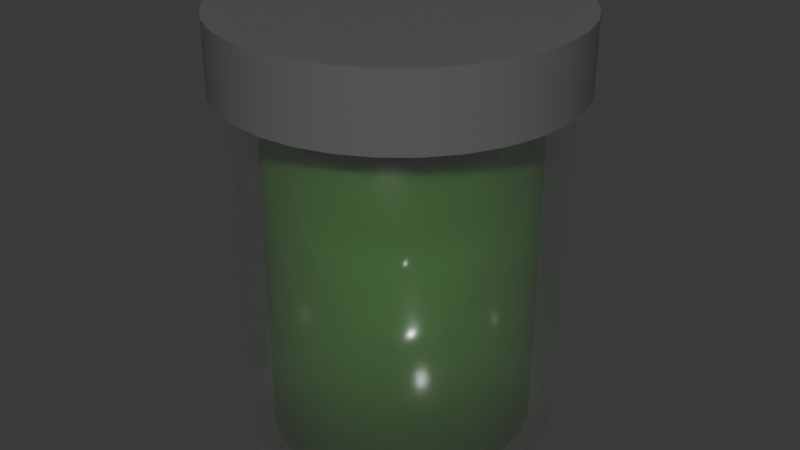 # Source: Jar.blend  (saved by Blender 4.3.32; exported with 4.5.12 LTS)
import bpy
from mathutils import Matrix  # noqa: F401  (used for matrix-valued properties, if any)

bpy.ops.wm.read_factory_settings(use_empty=True)
scene = bpy.context.scene
scene.name = 'Scene'

# ---- collections
col_collection = bpy.data.collections.new('Collection'); scene.collection.children.link(col_collection)

# ---- materials (node trees are filled in below, after node groups)
mat_glass = bpy.data.materials.new('Glass')
mat_material_004 = bpy.data.materials.new('Material.004')
mat_goo = bpy.data.materials.new('Goo')

# ---- node groups
ng_smooth_by_angle = bpy.data.node_groups.new('Smooth by Angle', 'GeometryNodeTree')
_s = ng_smooth_by_angle.interface.new_socket(name='Mesh', in_out='OUTPUT', socket_type='NodeSocketGeometry')
_s = ng_smooth_by_angle.interface.new_socket(name='Mesh', in_out='INPUT', socket_type='NodeSocketGeometry')
_s = ng_smooth_by_angle.interface.new_socket(name='Angle', in_out='INPUT', socket_type='NodeSocketFloat')
_s.subtype = 'ANGLE'
_s.default_value = 0.5236
_s.min_value = 0.0
_s.max_value = 3.142
_s.description = 'Maximum face angle for smooth edges'
_s = ng_smooth_by_angle.interface.new_socket(name='Ignore Sharpness', in_out='INPUT', socket_type='NodeSocketBool')
_s.force_non_field = True
ng_smooth_by_angle.description = 'Set the sharpness of mesh edges based on the angle between the neighboring faces'
ng_smooth_by_angle.is_modifier = True
_N = ng_smooth_by_angle.nodes; _L = ng_smooth_by_angle.links
n0 = _N.new('GeometryNodeSetShadeSmooth'); n0.name = 'Set Shade Smooth'; n0.location = (120, -80)
n0.domain = 'EDGE'
n1 = _N.new('GeometryNodeSetShadeSmooth'); n1.name = 'Set Shade Smooth.001'; n1.location = (300, -80)
n2 = _N.new('NodeGroupOutput'); n2.name = 'Group Output'; n2.location = (480, -80)
n3 = _N.new('GeometryNodeInputMeshEdgeAngle'); n3.name = 'Edge Angle'; n3.location = (-440, -240)
n4 = _N.new('NodeGroupInput'); n4.name = 'Group Input'; n4.location = (-80, -80)
n5 = _N.new('GeometryNodeInputEdgeSmooth'); n5.name = 'Is Edge Smooth'; n5.location = (-260, -120)
n6 = _N.new('GeometryNodeInputShadeSmooth'); n6.name = 'Is Shade Smooth'; n6.location = (-440, -397)
n7 = _N.new('FunctionNodeCompare'); n7.name = 'Compare'; n7.location = (-260, -260)
n7.operation = 'LESS_EQUAL'
n7.inputs[6].default_value = (0.0, 0.0, 0.0, 0.0)
n7.inputs[7].default_value = (0.0, 0.0, 0.0, 0.0)
n8 = _N.new('FunctionNodeBooleanMath'); n8.name = 'Boolean Math.001'; n8.location = (-80, -260)
n9 = _N.new('NodeGroupInput'); n9.name = 'Group Input.001'; n9.location = (-440, -329)
n10 = _N.new('NodeGroupInput'); n10.name = 'Group Input.002'; n10.location = (-259, -189)
n11 = _N.new('FunctionNodeBooleanMath'); n11.name = 'Boolean Math'; n11.location = (-80, -149)
n11.operation = 'OR'
n12 = _N.new('FunctionNodeBooleanMath'); n12.name = 'Boolean Math.002'; n12.location = (-260, -380)
n12.operation = 'OR'
n13 = _N.new('NodeGroupInput'); n13.name = 'Group Input.003'; n13.location = (-440, -460)
_L.new(n3.outputs[0], n7.inputs[0])
_L.new(n1.outputs[0], n2.inputs[0])
_L.new(n9.outputs[1], n7.inputs[1])
_L.new(n7.outputs[0], n8.inputs[0])
_L.new(n4.outputs[0], n0.inputs[0])
_L.new(n0.outputs[0], n1.inputs[0])
_L.new(n8.outputs[0], n0.inputs[2])
_L.new(n10.outputs[2], n11.inputs[1])
_L.new(n5.outputs[0], n11.inputs[0])
_L.new(n11.outputs[0], n0.inputs[1])
_L.new(n13.outputs[2], n12.inputs[1])
_L.new(n6.outputs[0], n12.inputs[0])
_L.new(n12.outputs[0], n8.inputs[1])
n2.is_active_output = True

# ---- material node trees
mat_glass.use_nodes = True; mat_glass.node_tree.nodes.clear()
_N = mat_glass.node_tree.nodes; _L = mat_glass.node_tree.links
n0 = _N.new('ShaderNodeOutputMaterial'); n0.name = 'Material Output'; n0.location = (300, 300)
n1 = _N.new('ShaderNodeBsdfTransparent'); n1.name = 'Transparent BSDF'; n1.location = (-440, 182)
n2 = _N.new('ShaderNodeMixShader'); n2.name = 'Mix Shader'; n2.location = (-112, 240)
n2.inputs[0].default_value = 0.2
n3 = _N.new('ShaderNodeBsdfGlass'); n3.name = 'Glass BSDF'; n3.location = (-432, 95)
n3.inputs[2].default_value = 1.3
_L.new(n2.outputs[0], n0.inputs[0])
_L.new(n1.outputs[0], n2.inputs[1])
_L.new(n3.outputs[0], n2.inputs[2])
n0.is_active_output = True
mat_material_004.use_nodes = True; mat_material_004.node_tree.nodes.clear()
_N = mat_material_004.node_tree.nodes; _L = mat_material_004.node_tree.links
n0 = _N.new('ShaderNodeBsdfPrincipled'); n0.name = 'Principled BSDF'; n0.location = (10, 300)
n0.inputs[0].default_value = (0.1172, 0.1172, 0.1172, 1.0)
n0.inputs[2].default_value = 0.3
n1 = _N.new('ShaderNodeOutputMaterial'); n1.name = 'Material Output'; n1.location = (300, 300)
_L.new(n0.outputs[0], n1.inputs[0])
n1.is_active_output = True
mat_goo.use_nodes = True; mat_goo.node_tree.nodes.clear()
_N = mat_goo.node_tree.nodes; _L = mat_goo.node_tree.links
n0 = _N.new('ShaderNodeBsdfPrincipled'); n0.name = 'Principled BSDF'; n0.location = (-476, 290)
n0.inputs[0].default_value = (0.09473, 0.334, 0.05171, 1.0)
n0.inputs[2].default_value = 0.15
n0.inputs[3].default_value = 2.0
n1 = _N.new('ShaderNodeOutputMaterial'); n1.name = 'Material Output'; n1.location = (300, 300)
n2 = _N.new('ShaderNodeMixShader'); n2.name = 'Mix Shader'; n2.location = (52, 301)
n2.inputs[0].default_value = 0.7
n3 = _N.new('ShaderNodeBsdfTransparent'); n3.name = 'Transparent BSDF'; n3.location = (-177, 184)
_L.new(n2.outputs[0], n1.inputs[0])
_L.new(n0.outputs[0], n2.inputs[1])
_L.new(n3.outputs[0], n2.inputs[2])
n1.is_active_output = True

# ---- world
world_world = bpy.data.worlds.new('World'); scene.world = world_world
world_world.use_nodes = True; world_world.node_tree.nodes.clear()
_N = world_world.node_tree.nodes; _L = world_world.node_tree.links
n0 = _N.new('ShaderNodeOutputWorld'); n0.name = 'World Output'; n0.location = (200, 100)
n1 = _N.new('ShaderNodeBackground'); n1.name = 'Background'; n1.location = (-200, 100)
n1.inputs[0].default_value = (0.05088, 0.05088, 0.05088, 1.0)
_L.new(n1.outputs[0], n0.inputs[0])
n0.is_active_output = True
world_world.color = (0.05088, 0.05088, 0.05088)
world_world.sun_shadow_jitter_overblur = 0.0

# ---- meshes
me_cylinder = bpy.data.meshes.new('Cylinder')
me_cylinder.from_pydata([(0.0, 0.9054, -1.048), (0.0, 0.9414, 1.0), (0.1766, 0.888, -1.048), (0.1837, 0.9233, 1.0), (0.3465, 0.8365, -1.048), (0.3603, 0.8698, 1.0), (0.503, 0.7528, -1.048), (0.523, 0.7828, 1.0), (0.6402, 0.6402, -1.048), (0.6657, 0.6657, 1.0), (0.7528, 0.503, -1.048), (0.7828, 0.523, 1.0), (0.8365, 0.3465, -1.048), (0.8698, 0.3603, 1.0), (0.888, 0.1766, -1.048), (0.9233, 0.1837, 1.0), (0.9054, 0.0, -1.048), (0.9414, 0.0, 1.0), (0.888, -0.1766, -1.048), (0.9233, -0.1837, 1.0), (0.8365, -0.3465, -1.048), (0.8698, -0.3603, 1.0), (0.7528, -0.503, -1.048), (0.7828, -0.523, 1.0), (0.6402, -0.6402, -1.048), (0.6657, -0.6657, 1.0), (0.503, -0.7528, -1.048), (0.523, -0.7828, 1.0), (0.3465, -0.8365, -1.048), (0.3603, -0.8698, 1.0), (0.1766, -0.888, -1.048), (0.1837, -0.9233, 1.0), (0.0, -0.9054, -1.048), (0.0, -0.9414, 1.0), (-0.1766, -0.888, -1.048), (-0.1837, -0.9233, 1.0), (-0.3465, -0.8365, -1.048), (-0.3603, -0.8698, 1.0), (-0.503, -0.7528, -1.048), (-0.523, -0.7828, 1.0), (-0.6402, -0.6402, -1.048), (-0.6657, -0.6657, 1.0), (-0.7528, -0.503, -1.048), (-0.7828, -0.523, 1.0), (-0.8365, -0.3465, -1.048), (-0.8698, -0.3603, 1.0), (-0.888, -0.1766, -1.048), (-0.9233, -0.1837, 1.0), (-0.9054, 0.0, -1.048), (-0.9414, 0.0, 1.0), (-0.888, 0.1766, -1.048), (-0.9233, 0.1837, 1.0), (-0.8365, 0.3465, -1.048), (-0.8698, 0.3603, 1.0), (-0.7528, 0.503, -1.048), (-0.7828, 0.523, 1.0), (-0.6402, 0.6402, -1.048), (-0.6657, 0.6657, 1.0), (-0.503, 0.7528, -1.048), (-0.523, 0.7828, 1.0), (-0.3465, 0.8365, -1.048), (-0.3603, 0.8698, 1.0), (-0.1766, 0.888, -1.048), (-0.1837, 0.9233, 1.0), (0.0, 1.0, -1.0), (0.1951, 0.9808, -1.0), (0.3827, 0.9239, -1.0), (0.5556, 0.8315, -1.0), (0.7071, 0.7071, -1.0), (0.8315, 0.5556, -1.0), (0.9239, 0.3827, -1.0), (0.9808, 0.1951, -1.0), (1.0, 0.0, -1.0), (0.9808, -0.1951, -1.0), (0.9239, -0.3827, -1.0), (0.8315, -0.5556, -1.0), (0.7071, -0.7071, -1.0), (0.5556, -0.8315, -1.0), (0.3827, -0.9239, -1.0), (0.1951, -0.9808, -1.0), (0.0, -1.0, -1.0), (-0.1951, -0.9808, -1.0), (-0.3827, -0.9239, -1.0), (-0.5556, -0.8315, -1.0), (-0.7071, -0.7071, -1.0), (-0.8315, -0.5556, -1.0), (-0.9239, -0.3827, -1.0), (-0.9808, -0.1951, -1.0), (-1.0, 0.0, -1.0), (-0.9808, 0.1951, -1.0), (-0.9239, 0.3827, -1.0), (-0.8315, 0.5556, -1.0), (-0.7071, 0.7071, -1.0), (-0.5556, 0.8315, -1.0), (-0.3827, 0.9239, -1.0), (-0.1951, 0.9808, -1.0), (0.1951, 0.9808, 1.0), (0.0, 1.0, 1.0), (0.3827, 0.9239, 1.0), (0.5556, 0.8315, 1.0), (0.7071, 0.7071, 1.0), (0.8315, 0.5556, 1.0), (0.9239, 0.3827, 1.0), (0.9808, 0.1951, 1.0), (1.0, 0.0, 1.0), (0.9808, -0.1951, 1.0), (0.9239, -0.3827, 1.0), (0.8315, -0.5556, 1.0), (0.7071, -0.7071, 1.0), (0.5556, -0.8315, 1.0), (0.3827, -0.9239, 1.0), (0.1951, -0.9808, 1.0), (0.0, -1.0, 1.0), (-0.1951, -0.9808, 1.0), (-0.3827, -0.9239, 1.0), (-0.5556, -0.8315, 1.0), (-0.7071, -0.7071, 1.0), (-0.8315, -0.5556, 1.0), (-0.9239, -0.3827, 1.0), (-0.9808, -0.1951, 1.0), (-1.0, 0.0, 1.0), (-0.9808, 0.1951, 1.0), (-0.9239, 0.3827, 1.0), (-0.8315, 0.5556, 1.0), (-0.7071, 0.7071, 1.0), (-0.5556, 0.8315, 1.0), (-0.3827, 0.9239, 1.0), (-0.1951, 0.9808, 1.0), (0.1672, 0.8407, -0.9942), (4.901e-08, 0.8572, -0.9942), (0.328, 0.7919, -0.9942), (0.4762, 0.7127, -0.9942), (0.6061, 0.6061, -0.9942), (0.7127, 0.4762, -0.9942), (0.7919, 0.328, -0.9942), (0.8407, 0.1672, -0.9942), (0.8572, 0.0, -0.9942), (0.8407, -0.1672, -0.9942), (0.7919, -0.328, -0.9942), (0.7127, -0.4762, -0.9942), (0.6061, -0.6061, -0.9942), (0.4762, -0.7127, -0.9942), (0.328, -0.7919, -0.9942), (0.1672, -0.8407, -0.9942), (4.901e-08, -0.8572, -0.9942), (-0.1672, -0.8407, -0.9942), (-0.328, -0.7919, -0.9942), (-0.4762, -0.7127, -0.9942), (-0.6061, -0.6061, -0.9942), (-0.7127, -0.4762, -0.9942), (-0.7919, -0.328, -0.9942), (-0.8407, -0.1672, -0.9942), (-0.8572, 0.0, -0.9942), (-0.8407, 0.1672, -0.9942), (-0.7919, 0.328, -0.9942), (-0.7127, 0.4762, -0.9942), (-0.6061, 0.6061, -0.9942), (-0.4762, 0.7127, -0.9942), (-0.328, 0.7919, -0.9942), (-0.1672, 0.8407, -0.9942), (0.1837, 0.9233, -0.9625), (4.901e-08, 0.9414, -0.9625), (0.3603, 0.8698, -0.9625), (0.523, 0.7828, -0.9625), (0.6657, 0.6657, -0.9625), (0.7828, 0.523, -0.9625), (0.8698, 0.3603, -0.9625), (0.9233, 0.1837, -0.9625), (0.9414, 0.0, -0.9625), (0.9233, -0.1837, -0.9625), (0.8698, -0.3603, -0.9625), (0.7828, -0.523, -0.9625), (0.6657, -0.6657, -0.9625), (0.523, -0.7828, -0.9625), (0.3603, -0.8698, -0.9625), (0.1837, -0.9233, -0.9625), (4.901e-08, -0.9414, -0.9625), (-0.1837, -0.9233, -0.9625), (-0.3603, -0.8698, -0.9625), (-0.523, -0.7828, -0.9625), (-0.6657, -0.6657, -0.9625), (-0.7828, -0.523, -0.9625), (-0.8698, -0.3603, -0.9625), (-0.9233, -0.1837, -0.9625), (-0.9414, 0.0, -0.9625), (-0.9233, 0.1837, -0.9625), (-0.8698, 0.3603, -0.9625), (-0.7828, 0.523, -0.9625), (-0.6657, 0.6657, -0.9625), (-0.523, 0.7828, -0.9625), (-0.3603, 0.8698, -0.9625), (-0.1837, 0.9233, -0.9625)], [], [(64, 97, 96, 65), (65, 96, 98, 66), (66, 98, 99, 67), (67, 99, 100, 68), (68, 100, 101, 69), (69, 101, 102, 70), (70, 102, 103, 71), (71, 103, 104, 72), (72, 104, 105, 73), (73, 105, 106, 74), (74, 106, 107, 75), (75, 107, 108, 76), (76, 108, 109, 77), (77, 109, 110, 78), (78, 110, 111, 79), (79, 111, 112, 80), (80, 112, 113, 81), (81, 113, 114, 82), (82, 114, 115, 83), (83, 115, 116, 84), (84, 116, 117, 85), (85, 117, 118, 86), (86, 118, 119, 87), (87, 119, 120, 88), (88, 120, 121, 89), (89, 121, 122, 90), (90, 122, 123, 91), (91, 123, 124, 92), (92, 124, 125, 93), (93, 125, 126, 94), (35, 33, 176, 177), (94, 126, 127, 95), (95, 127, 97, 64), (0, 2, 4, 6, 8, 10, 12, 14, 16, 18, 20, 22, 24, 26, 28, 30, 32, 34, 36, 38, 40, 42, 44, 46, 48, 50, 52, 54, 56, 58, 60, 62), (2, 0, 64, 65), (4, 2, 65, 66), (6, 4, 66, 67), (8, 6, 67, 68), (10, 8, 68, 69), (12, 10, 69, 70), (14, 12, 70, 71), (16, 14, 71, 72), (18, 16, 72, 73), (20, 18, 73, 74), (22, 20, 74, 75), (24, 22, 75, 76), (26, 24, 76, 77), (28, 26, 77, 78), (30, 28, 78, 79), (32, 30, 79, 80), (34, 32, 80, 81), (36, 34, 81, 82), (38, 36, 82, 83), (40, 38, 83, 84), (42, 40, 84, 85), (44, 42, 85, 86), (46, 44, 86, 87), (48, 46, 87, 88), (50, 48, 88, 89), (52, 50, 89, 90), (54, 52, 90, 91), (56, 54, 91, 92), (58, 56, 92, 93), (60, 58, 93, 94), (62, 60, 94, 95), (0, 62, 95, 64), (128, 129, 159, 158, 157, 156, 155, 154, 153, 152, 151, 150, 149, 148, 147, 146, 145, 144, 143, 142, 141, 140, 139, 138, 137, 136, 135, 134, 133, 132, 131, 130), (9, 7, 163, 164), (63, 61, 190, 191), (37, 35, 177, 178), (11, 9, 164, 165), (1, 63, 191, 161), (39, 37, 178, 179), (13, 11, 165, 166), (41, 39, 179, 180), (15, 13, 166, 167), (43, 41, 180, 181), (17, 15, 167, 168), (45, 43, 181, 182), (19, 17, 168, 169), (47, 45, 182, 183), (21, 19, 169, 170), (49, 47, 183, 184), (23, 21, 170, 171), (51, 49, 184, 185), (25, 23, 171, 172), (53, 51, 185, 186), (27, 25, 172, 173), (55, 53, 186, 187), (29, 27, 173, 174), (3, 1, 161, 160), (57, 55, 187, 188), (31, 29, 174, 175), (5, 3, 160, 162), (59, 57, 188, 189), (33, 31, 175, 176), (7, 5, 162, 163), (61, 59, 189, 190), (129, 128, 160, 161), (128, 130, 162, 160), (130, 131, 163, 162), (131, 132, 164, 163), (132, 133, 165, 164), (133, 134, 166, 165), (134, 135, 167, 166), (135, 136, 168, 167), (136, 137, 169, 168), (137, 138, 170, 169), (138, 139, 171, 170), (139, 140, 172, 171), (140, 141, 173, 172), (141, 142, 174, 173), (142, 143, 175, 174), (143, 144, 176, 175), (144, 145, 177, 176), (145, 146, 178, 177), (146, 147, 179, 178), (147, 148, 180, 179), (148, 149, 181, 180), (149, 150, 182, 181), (150, 151, 183, 182), (151, 152, 184, 183), (152, 153, 185, 184), (153, 154, 186, 185), (154, 155, 187, 186), (155, 156, 188, 187), (156, 157, 189, 188), (157, 158, 190, 189), (158, 159, 191, 190), (159, 129, 161, 191), (1, 3, 96, 97), (63, 1, 97, 127), (61, 63, 127, 126), (59, 61, 126, 125), (57, 59, 125, 124), (55, 57, 124, 123), (53, 55, 123, 122), (51, 53, 122, 121), (49, 51, 121, 120), (47, 49, 120, 119), (45, 47, 119, 118), (43, 45, 118, 117), (41, 43, 117, 116), (39, 41, 116, 115), (37, 39, 115, 114), (35, 37, 114, 113), (33, 35, 113, 112), (31, 33, 112, 111), (29, 31, 111, 110), (27, 29, 110, 109), (25, 27, 109, 108), (23, 25, 108, 107), (21, 23, 107, 106), (19, 21, 106, 105), (17, 19, 105, 104), (15, 17, 104, 103), (13, 15, 103, 102), (11, 13, 102, 101), (9, 11, 101, 100), (7, 9, 100, 99), (5, 7, 99, 98), (3, 5, 98, 96)])
me_cylinder.polygons.foreach_set('use_smooth', [True] * 162)
_k = set([(1, 3), (1, 63), (3, 5), (5, 7), (7, 9), (9, 11), (11, 13), (13, 15), (15, 17), (17, 19), (19, 21), (21, 23), (23, 25), (25, 27), (27, 29), (29, 31), (31, 33), (33, 35), (35, 37), (37, 39), (39, 41), (41, 43), (43, 45), (45, 47), (47, 49), (49, 51), (51, 53), (53, 55), (55, 57), (57, 59), (59, 61), (61, 63), (96, 97), (96, 98), (97, 127), (98, 99), (99, 100), (100, 101), (101, 102), (102, 103), (103, 104), (104, 105), (105, 106), (106, 107), (107, 108), (108, 109), (109, 110), (110, 111), (111, 112), (112, 113), (113, 114), (114, 115), (115, 116), (116, 117), (117, 118), (118, 119), (119, 120), (120, 121), (121, 122), (122, 123), (123, 124), (124, 125), (125, 126), (126, 127), (128, 129), (128, 130), (129, 159), (130, 131), (131, 132), (132, 133), (133, 134), (134, 135), (135, 136), (136, 137), (137, 138), (138, 139), (139, 140), (140, 141), (141, 142), (142, 143), (143, 144), (144, 145), (145, 146), (146, 147), (147, 148), (148, 149), (149, 150), (150, 151), (151, 152), (152, 153), (153, 154), (154, 155), (155, 156), (156, 157), (157, 158), (158, 159)])
me_cylinder.attributes.new('sharp_edge', 'BOOLEAN', 'EDGE').data.foreach_set('value', [ (min(e.vertices), max(e.vertices)) in _k for e in me_cylinder.edges])
_uv = me_cylinder.uv_layers.new(name='UVMap')
_uv.uv.foreach_set('vector', [1.0, 0.5, 1.0, 1.0, 0.9688, 1.0, 0.9688, 0.5, 0.9688, 0.5, 0.9688, 1.0, 0.9375, 1.0, 0.9375, 0.5, 0.9375, 0.5, 0.9375, 1.0, 0.9062, 1.0, 0.9062, 0.5, 0.9062, 0.5, 0.9062, 1.0, 0.875, 1.0, 0.875, 0.5, 0.875, 0.5, 0.875, 1.0, 0.8438, 1.0, 0.8438, 0.5, 0.8438, 0.5, 0.8438, 1.0, 0.8125, 1.0, 0.8125, 0.5, 0.8125, 0.5, 0.8125, 1.0, 0.7812, 1.0, 0.7812, 0.5, 0.7812, 0.5, 0.7812, 1.0, 0.75, 1.0, 0.75, 0.5, 0.75, 0.5, 0.75, 1.0, 0.7188, 1.0, 0.7188, 0.5, 0.7188, 0.5, 0.7188, 1.0, 0.6875, 1.0, 0.6875, 0.5, 0.6875, 0.5, 0.6875, 1.0, 0.6562, 1.0, 0.6562, 0.5, 0.6562, 0.5, 0.6562, 1.0, 0.625, 1.0, 0.625, 0.5, 0.625, 0.5, 0.625, 1.0, 0.5938, 1.0, 0.5938, 0.5, 0.5938, 0.5, 0.5938, 1.0, 0.5625, 1.0, 0.5625, 0.5, 0.5625, 0.5, 0.5625, 1.0, 0.5312, 1.0, 0.5312, 0.5, 0.5312, 0.5, 0.5312, 1.0, 0.5, 1.0, 0.5, 0.5, 0.5, 0.5, 0.5, 1.0, 0.4688, 1.0, 0.4688, 0.5, 0.4688, 0.5, 0.4688, 1.0, 0.4375, 1.0, 0.4375, 0.5, 0.4375, 0.5, 0.4375, 1.0, 0.4062, 1.0, 0.4062, 0.5, 0.4062, 0.5, 0.4062, 1.0, 0.375, 1.0, 0.375, 0.5, 0.375, 0.5, 0.375, 1.0, 0.3438, 1.0, 0.3438, 0.5, 0.3438, 0.5, 0.3438, 1.0, 0.3125, 1.0, 0.3125, 0.5, 0.3125, 0.5, 0.3125, 1.0, 0.2812, 1.0, 0.2812, 0.5, 0.2812, 0.5, 0.2812, 1.0, 0.25, 1.0, 0.25, 0.5, 0.25, 0.5, 0.25, 1.0, 0.2188, 1.0, 0.2188, 0.5, 0.2188, 0.5, 0.2188, 1.0, 0.1875, 1.0, 0.1875, 0.5, 0.1875, 0.5, 0.1875, 1.0, 0.1562, 1.0, 0.1562, 0.5, 0.1562, 0.5, 0.1562, 1.0, 0.125, 1.0, 0.125, 0.5, 0.125, 0.5, 0.125, 1.0, 0.09375, 1.0, 0.09375, 0.5, 0.09375, 0.5, 0.09375, 1.0, 0.0625, 1.0, 0.0625, 0.5, 0.2059, 0.0284, 0.25, 0.02406, 0.25, 0.02406, 0.2059, 0.0284, 0.0625, 0.5, 0.0625, 1.0, 0.03125, 1.0, 0.03125, 0.5, 0.03125, 0.5, 0.03125, 1.0, 0.0, 1.0, 0.0, 0.5, 0.75, 0.4673, 0.7924, 0.4631, 0.8332, 0.4508, 0.8707, 0.4307, 0.9037, 0.4037, 0.9307, 0.3707, 0.9508, 0.3332, 0.9631, 0.2924, 0.9673, 0.25, 0.9631, 0.2076, 0.9508, 0.1668, 0.9307, 0.1293, 0.9037, 0.09634, 0.8707, 0.06932, 0.8332, 0.04924, 0.7924, 0.03687, 0.75, 0.0327, 0.7076, 0.03687, 0.6668, 0.04924, 0.6293, 0.06932, 0.5963, 0.09634, 0.5693, 0.1293, 0.5492, 0.1668, 0.5369, 0.2076, 0.5327, 0.25, 0.5369, 0.2924, 0.5492, 0.3332, 0.5693, 0.3707, 0.5963, 0.4037, 0.6293, 0.4307, 0.6668, 0.4508, 0.7076, 0.4631, 0.7924, 0.4631, 0.75, 0.4673, 0.75, 0.49, 0.7968, 0.4854, 0.8332, 0.4508, 0.7924, 0.4631, 0.7968, 0.4854, 0.8418, 0.4717, 0.8707, 0.4307, 0.8332, 0.4508, 0.8418, 0.4717, 0.8833, 0.4496, 0.9037, 0.4037, 0.8707, 0.4307, 0.8833, 0.4496, 0.9197, 0.4197, 0.9307, 0.3707, 0.9037, 0.4037, 0.9197, 0.4197, 0.9496, 0.3833, 0.9508, 0.3332, 0.9307, 0.3707, 0.9496, 0.3833, 0.9717, 0.3418, 0.9631, 0.2924, 0.9508, 0.3332, 0.9717, 0.3418, 0.9854, 0.2968, 0.9673, 0.25, 0.9631, 0.2924, 0.9854, 0.2968, 0.99, 0.25, 0.9631, 0.2076, 0.9673, 0.25, 0.99, 0.25, 0.9854, 0.2032, 0.9508, 0.1668, 0.9631, 0.2076, 0.9854, 0.2032, 0.9717, 0.1582, 0.9307, 0.1293, 0.9508, 0.1668, 0.9717, 0.1582, 0.9496, 0.1167, 0.9037, 0.09634, 0.9307, 0.1293, 0.9496, 0.1167, 0.9197, 0.08029, 0.8707, 0.06932, 0.9037, 0.09634, 0.9197, 0.08029, 0.8833, 0.05045, 0.8332, 0.04924, 0.8707, 0.06932, 0.8833, 0.05045, 0.8418, 0.02827, 0.7924, 0.03687, 0.8332, 0.04924, 0.8418, 0.02827, 0.7968, 0.01461, 0.75, 0.0327, 0.7924, 0.03687, 0.7968, 0.01461, 0.75, 0.01, 0.7076, 0.03687, 0.75, 0.0327, 0.75, 0.01, 0.7032, 0.01461, 0.6668, 0.04924, 0.7076, 0.03687, 0.7032, 0.01461, 0.6582, 0.02827, 0.6293, 0.06932, 0.6668, 0.04924, 0.6582, 0.02827, 0.6167, 0.05045, 0.5963, 0.09634, 0.6293, 0.06932, 0.6167, 0.05045, 0.5803, 0.08029, 0.5693, 0.1293, 0.5963, 0.09634, 0.5803, 0.08029, 0.5504, 0.1167, 0.5492, 0.1668, 0.5693, 0.1293, 0.5504, 0.1167, 0.5283, 0.1582, 0.5369, 0.2076, 0.5492, 0.1668, 0.5283, 0.1582, 0.5146, 0.2032, 0.5327, 0.25, 0.5369, 0.2076, 0.5146, 0.2032, 0.51, 0.25, 0.5369, 0.2924, 0.5327, 0.25, 0.51, 0.25, 0.5146, 0.2968, 0.5492, 0.3332, 0.5369, 0.2924, 0.5146, 0.2968, 0.5283, 0.3418, 0.5693, 0.3707, 0.5492, 0.3332, 0.5283, 0.3418, 0.5504, 0.3833, 0.5963, 0.4037, 0.5693, 0.3707, 0.5504, 0.3833, 0.5803, 0.4197, 0.6293, 0.4307, 0.5963, 0.4037, 0.5803, 0.4197, 0.6167, 0.4496, 0.6668, 0.4508, 0.6293, 0.4307, 0.6167, 0.4496, 0.6582, 0.4717, 0.7076, 0.4631, 0.6668, 0.4508, 0.6582, 0.4717, 0.7032, 0.4854, 0.75, 0.4673, 0.7076, 0.4631, 0.7032, 0.4854, 0.75, 0.49, 0.2901, 0.4518, 0.25, 0.4557, 0.2099, 0.4518, 0.1713, 0.4401, 0.1357, 0.4211, 0.1045, 0.3955, 0.07895, 0.3643, 0.05994, 0.3287, 0.04823, 0.2901, 0.04428, 0.25, 0.04823, 0.2099, 0.05994, 0.1713, 0.07895, 0.1357, 0.1045, 0.1045, 0.1357, 0.07895, 0.1713, 0.05994, 0.2099, 0.04823, 0.25, 0.04428, 0.2901, 0.04823, 0.3287, 0.05994, 0.3643, 0.07895, 0.3955, 0.1045, 0.4211, 0.1357, 0.4401, 0.1713, 0.4518, 0.2099, 0.4557, 0.25, 0.4518, 0.2901, 0.4401, 0.3287, 0.4211, 0.3643, 0.3955, 0.3955, 0.3643, 0.4211, 0.3287, 0.4401, 0.4098, 0.4098, 0.3755, 0.4379, 0.3755, 0.4379, 0.4098, 0.4098, 0.2059, 0.4716, 0.1635, 0.4587, 0.1635, 0.4587, 0.2059, 0.4716, 0.1635, 0.04126, 0.2059, 0.0284, 0.2059, 0.0284, 0.1635, 0.04126, 0.4379, 0.3755, 0.4098, 0.4098, 0.4098, 0.4098, 0.4379, 0.3755, 0.25, 0.4759, 0.2059, 0.4716, 0.2059, 0.4716, 0.25, 0.4759, 0.1245, 0.06213, 0.1635, 0.04126, 0.1635, 0.04126, 0.1245, 0.06213, 0.4587, 0.3365, 0.4379, 0.3755, 0.4379, 0.3755, 0.4587, 0.3365, 0.09023, 0.09023, 0.1245, 0.06213, 0.1245, 0.06213, 0.09023, 0.09023, 0.4716, 0.2941, 0.4587, 0.3365, 0.4587, 0.3365, 0.4716, 0.2941, 0.06213, 0.1245, 0.09023, 0.09023, 0.09023, 0.09023, 0.06213, 0.1245, 0.4759, 0.25, 0.4716, 0.2941, 0.4716, 0.2941, 0.4759, 0.25, 0.04126, 0.1635, 0.06213, 0.1245, 0.06213, 0.1245, 0.04126, 0.1635, 0.4716, 0.2059, 0.4759, 0.25, 0.4759, 0.25, 0.4716, 0.2059, 0.0284, 0.2059, 0.04126, 0.1635, 0.04126, 0.1635, 0.0284, 0.2059, 0.4587, 0.1635, 0.4716, 0.2059, 0.4716, 0.2059, 0.4587, 0.1635, 0.02406, 0.25, 0.0284, 0.2059, 0.0284, 0.2059, 0.02406, 0.25, 0.4379, 0.1245, 0.4587, 0.1635, 0.4587, 0.1635, 0.4379, 0.1245, 0.0284, 0.2941, 0.02406, 0.25, 0.02406, 0.25, 0.0284, 0.2941, 0.4098, 0.09023, 0.4379, 0.1245, 0.4379, 0.1245, 0.4098, 0.09023, 0.04126, 0.3365, 0.0284, 0.2941, 0.0284, 0.2941, 0.04126, 0.3365, 0.3755, 0.06213, 0.4098, 0.09023, 0.4098, 0.09023, 0.3755, 0.06213, 0.06213, 0.3755, 0.04126, 0.3365, 0.04126, 0.3365, 0.06213, 0.3755, 0.3365, 0.04126, 0.3755, 0.06213, 0.3755, 0.06213, 0.3365, 0.04126, 0.2941, 0.4716, 0.25, 0.4759, 0.25, 0.4759, 0.2941, 0.4716, 0.09023, 0.4098, 0.06213, 0.3755, 0.06213, 0.3755, 0.09023, 0.4098, 0.2941, 0.0284, 0.3365, 0.04126, 0.3365, 0.04126, 0.2941, 0.0284, 0.3365, 0.4587, 0.2941, 0.4716, 0.2941, 0.4716, 0.3365, 0.4587, 0.1245, 0.4379, 0.09023, 0.4098, 0.09023, 0.4098, 0.1245, 0.4379, 0.25, 0.02406, 0.2941, 0.0284, 0.2941, 0.0284, 0.25, 0.02406, 0.3755, 0.4379, 0.3365, 0.4587, 0.3365, 0.4587, 0.3755, 0.4379, 0.1635, 0.4587, 0.1245, 0.4379, 0.1245, 0.4379, 0.1635, 0.4587, 0.25, 0.4557, 0.2901, 0.4518, 0.2941, 0.4716, 0.25, 0.4759, 0.2901, 0.4518, 0.3287, 0.4401, 0.3365, 0.4587, 0.2941, 0.4716, 0.3287, 0.4401, 0.3643, 0.4211, 0.3755, 0.4379, 0.3365, 0.4587, 0.3643, 0.4211, 0.3955, 0.3955, 0.4098, 0.4098, 0.3755, 0.4379, 0.3955, 0.3955, 0.4211, 0.3643, 0.4379, 0.3755, 0.4098, 0.4098, 0.4211, 0.3643, 0.4401, 0.3287, 0.4587, 0.3365, 0.4379, 0.3755, 0.4401, 0.3287, 0.4518, 0.2901, 0.4716, 0.2941, 0.4587, 0.3365, 0.4518, 0.2901, 0.4557, 0.25, 0.4759, 0.25, 0.4716, 0.2941, 0.4557, 0.25, 0.4518, 0.2099, 0.4716, 0.2059, 0.4759, 0.25, 0.4518, 0.2099, 0.4401, 0.1713, 0.4587, 0.1635, 0.4716, 0.2059, 0.4401, 0.1713, 0.4211, 0.1357, 0.4379, 0.1245, 0.4587, 0.1635, 0.4211, 0.1357, 0.3955, 0.1045, 0.4098, 0.09023, 0.4379, 0.1245, 0.3955, 0.1045, 0.3643, 0.07895, 0.3755, 0.06213, 0.4098, 0.09023, 0.3643, 0.07895, 0.3287, 0.05994, 0.3365, 0.04126, 0.3755, 0.06213, 0.3287, 0.05994, 0.2901, 0.04823, 0.2941, 0.0284, 0.3365, 0.04126, 0.2901, 0.04823, 0.25, 0.04428, 0.25, 0.02406, 0.2941, 0.0284, 0.25, 0.04428, 0.2099, 0.04823, 0.2059, 0.0284, 0.25, 0.02406, 0.2099, 0.04823, 0.1713, 0.05994, 0.1635, 0.04126, 0.2059, 0.0284, 0.1713, 0.05994, 0.1357, 0.07895, 0.1245, 0.06213, 0.1635, 0.04126, 0.1357, 0.07895, 0.1045, 0.1045, 0.09023, 0.09023, 0.1245, 0.06213, 0.1045, 0.1045, 0.07895, 0.1357, 0.06213, 0.1245, 0.09023, 0.09023, 0.07895, 0.1357, 0.05994, 0.1713, 0.04126, 0.1635, 0.06213, 0.1245, 0.05994, 0.1713, 0.04823, 0.2099, 0.0284, 0.2059, 0.04126, 0.1635, 0.04823, 0.2099, 0.04428, 0.25, 0.02406, 0.25, 0.0284, 0.2059, 0.04428, 0.25, 0.04823, 0.2901, 0.0284, 0.2941, 0.02406, 0.25, 0.04823, 0.2901, 0.05994, 0.3287, 0.04126, 0.3365, 0.0284, 0.2941, 0.05994, 0.3287, 0.07895, 0.3643, 0.06213, 0.3755, 0.04126, 0.3365, 0.07895, 0.3643, 0.1045, 0.3955, 0.09023, 0.4098, 0.06213, 0.3755, 0.1045, 0.3955, 0.1357, 0.4211, 0.1245, 0.4379, 0.09023, 0.4098, 0.1357, 0.4211, 0.1713, 0.4401, 0.1635, 0.4587, 0.1245, 0.4379, 0.1713, 0.4401, 0.2099, 0.4518, 0.2059, 0.4716, 0.1635, 0.4587, 0.2099, 0.4518, 0.25, 0.4557, 0.25, 0.4759, 0.2059, 0.4716, 0.25, 0.4759, 0.2941, 0.4716, 0.9688, 1.0, 1.0, 1.0, 0.2059, 0.4716, 0.25, 0.4759, 0.0, 1.0, 0.03125, 1.0, 0.1635, 0.4587, 0.2059, 0.4716, 0.03125, 1.0, 0.0625, 1.0, 0.1245, 0.4379, 0.1635, 0.4587, 0.0625, 1.0, 0.09375, 1.0, 0.09023, 0.4098, 0.1245, 0.4379, 0.09375, 1.0, 0.125, 1.0, 0.06213, 0.3755, 0.09023, 0.4098, 0.125, 1.0, 0.1562, 1.0, 0.04126, 0.3365, 0.06213, 0.3755, 0.1562, 1.0, 0.1875, 1.0, 0.0284, 0.2941, 0.04126, 0.3365, 0.1875, 1.0, 0.2188, 1.0, 0.02406, 0.25, 0.0284, 0.2941, 0.2188, 1.0, 0.25, 1.0, 0.0284, 0.2059, 0.02406, 0.25, 0.25, 1.0, 0.2812, 1.0, 0.04126, 0.1635, 0.0284, 0.2059, 0.2812, 1.0, 0.3125, 1.0, 0.06213, 0.1245, 0.04126, 0.1635, 0.3125, 1.0, 0.3438, 1.0, 0.09023, 0.09023, 0.06213, 0.1245, 0.3438, 1.0, 0.375, 1.0, 0.1245, 0.06213, 0.09023, 0.09023, 0.375, 1.0, 0.4062, 1.0, 0.1635, 0.04126, 0.1245, 0.06213, 0.4062, 1.0, 0.4375, 1.0, 0.2059, 0.0284, 0.1635, 0.04126, 0.4375, 1.0, 0.4688, 1.0, 0.25, 0.02406, 0.2059, 0.0284, 0.4688, 1.0, 0.5, 1.0, 0.2941, 0.0284, 0.25, 0.02406, 0.5, 1.0, 0.5312, 1.0, 0.3365, 0.04126, 0.2941, 0.0284, 0.5312, 1.0, 0.5625, 1.0, 0.3755, 0.06213, 0.3365, 0.04126, 0.5625, 1.0, 0.5938, 1.0, 0.4098, 0.09023, 0.3755, 0.06213, 0.5938, 1.0, 0.625, 1.0, 0.4379, 0.1245, 0.4098, 0.09023, 0.625, 1.0, 0.6562, 1.0, 0.4587, 0.1635, 0.4379, 0.1245, 0.6562, 1.0, 0.6875, 1.0, 0.4716, 0.2059, 0.4587, 0.1635, 0.6875, 1.0, 0.7188, 1.0, 0.4759, 0.25, 0.4716, 0.2059, 0.7188, 1.0, 0.75, 1.0, 0.4716, 0.2941, 0.4759, 0.25, 0.75, 1.0, 0.7812, 1.0, 0.4587, 0.3365, 0.4716, 0.2941, 0.7812, 1.0, 0.8125, 1.0, 0.4379, 0.3755, 0.4587, 0.3365, 0.8125, 1.0, 0.8438, 1.0, 0.4098, 0.4098, 0.4379, 0.3755, 0.8438, 1.0, 0.875, 1.0, 0.3755, 0.4379, 0.4098, 0.4098, 0.875, 1.0, 0.9062, 1.0, 0.3365, 0.4587, 0.3755, 0.4379, 0.9062, 1.0, 0.9375, 1.0, 0.2941, 0.4716, 0.3365, 0.4587, 0.9375, 1.0, 0.9688, 1.0])
me_cylinder.materials.append(mat_glass)
me_cylinder.update()
me_cylinder_001 = bpy.data.meshes.new('Cylinder.001')
me_cylinder_001.from_pydata([(0.0, 0.9414, 1.0), (0.1837, 0.9233, 1.0), (0.3603, 0.8698, 1.0), (0.523, 0.7828, 1.0), (0.6657, 0.6657, 1.0), (0.7828, 0.523, 1.0), (0.8698, 0.3603, 1.0), (0.9233, 0.1837, 1.0), (0.9414, 0.0, 1.0), (0.9233, -0.1837, 1.0), (0.8698, -0.3603, 1.0), (0.7828, -0.523, 1.0), (0.6657, -0.6657, 1.0), (0.523, -0.7828, 1.0), (0.3603, -0.8698, 1.0), (0.1837, -0.9233, 1.0), (0.0, -0.9414, 1.0), (-0.1837, -0.9233, 1.0), (-0.3603, -0.8698, 1.0), (-0.523, -0.7828, 1.0), (-0.6657, -0.6657, 1.0), (-0.7828, -0.523, 1.0), (-0.8698, -0.3603, 1.0), (-0.9233, -0.1837, 1.0), (-0.9414, 0.0, 1.0), (-0.9233, 0.1837, 1.0), (-0.8698, 0.3603, 1.0), (-0.7828, 0.523, 1.0), (-0.6657, 0.6657, 1.0), (-0.523, 0.7828, 1.0), (-0.3603, 0.8698, 1.0), (-0.1837, 0.9233, 1.0), (0.1951, 0.9808, 1.0), (0.0, 1.0, 1.0), (0.3827, 0.9239, 1.0), (0.5556, 0.8315, 1.0), (0.7071, 0.7071, 1.0), (0.8315, 0.5556, 1.0), (0.9239, 0.3827, 1.0), (0.9808, 0.1951, 1.0), (1.0, 0.0, 1.0), (0.9808, -0.1951, 1.0), (0.9239, -0.3827, 1.0), (0.8315, -0.5556, 1.0), (0.7071, -0.7071, 1.0), (0.5556, -0.8315, 1.0), (0.3827, -0.9239, 1.0), (0.1951, -0.9808, 1.0), (0.0, -1.0, 1.0), (-0.1951, -0.9808, 1.0), (-0.3827, -0.9239, 1.0), (-0.5556, -0.8315, 1.0), (-0.7071, -0.7071, 1.0), (-0.8315, -0.5556, 1.0), (-0.9239, -0.3827, 1.0), (-0.9808, -0.1951, 1.0), (-1.0, 0.0, 1.0), (-0.9808, 0.1951, 1.0), (-0.9239, 0.3827, 1.0), (-0.8315, 0.5556, 1.0), (-0.7071, 0.7071, 1.0), (-0.5556, 0.8315, 1.0), (-0.3827, 0.9239, 1.0), (-0.1951, 0.9808, 1.0), (0.1951, 0.9808, 1.41), (0.0, 1.0, 1.41), (0.3827, 0.9239, 1.41), (0.5556, 0.8315, 1.41), (0.7071, 0.7071, 1.41), (0.8315, 0.5556, 1.41), (0.9239, 0.3827, 1.41), (0.9808, 0.1951, 1.41), (1.0, 0.0, 1.41), (0.9808, -0.1951, 1.41), (0.9239, -0.3827, 1.41), (0.8315, -0.5556, 1.41), (0.7071, -0.7071, 1.41), (0.5556, -0.8315, 1.41), (0.3827, -0.9239, 1.41), (0.1951, -0.9808, 1.41), (0.0, -1.0, 1.41), (-0.1951, -0.9808, 1.41), (-0.3827, -0.9239, 1.41), (-0.5556, -0.8315, 1.41), (-0.7071, -0.7071, 1.41), (-0.8315, -0.5556, 1.41), (-0.9239, -0.3827, 1.41), (-0.9808, -0.1951, 1.41), (-1.0, 0.0, 1.41), (-0.9808, 0.1951, 1.41), (-0.9239, 0.3827, 1.41), (-0.8315, 0.5556, 1.41), (-0.7071, 0.7071, 1.41), (-0.5556, 0.8315, 1.41), (-0.3827, 0.9239, 1.41), (-0.1951, 0.9808, 1.41), (0.1837, 0.9233, 1.41), (0.0, 0.9414, 1.41), (0.3603, 0.8698, 1.41), (0.523, 0.7828, 1.41), (0.6657, 0.6657, 1.41), (0.7828, 0.523, 1.41), (0.8698, 0.3603, 1.41), (0.9233, 0.1837, 1.41), (0.9414, 0.0, 1.41), (0.9233, -0.1837, 1.41), (0.8698, -0.3603, 1.41), (0.7828, -0.523, 1.41), (0.6657, -0.6657, 1.41), (0.523, -0.7828, 1.41), (0.3603, -0.8698, 1.41), (0.1837, -0.9233, 1.41), (0.0, -0.9414, 1.41), (-0.1837, -0.9233, 1.41), (-0.3603, -0.8698, 1.41), (-0.523, -0.7828, 1.41), (-0.6657, -0.6657, 1.41), (-0.7828, -0.523, 1.41), (-0.8698, -0.3603, 1.41), (-0.9233, -0.1837, 1.41), (-0.9414, 0.0, 1.41), (-0.9233, 0.1837, 1.41), (-0.8698, 0.3603, 1.41), (-0.7828, 0.523, 1.41), (-0.6657, 0.6657, 1.41), (-0.523, 0.7828, 1.41), (-0.3603, 0.8698, 1.41), (-0.1837, 0.9233, 1.41), (0.2095, 1.053, 1.004), (-1.104e-09, 1.074, 1.004), (0.411, 0.9923, 1.004), (0.5967, 0.893, 1.004), (0.7595, 0.7595, 1.004), (0.893, 0.5967, 1.004), (0.9923, 0.411, 1.004), (1.053, 0.2095, 1.004), (1.074, -1.07e-10, 1.004), (1.053, -0.2095, 1.004), (0.9923, -0.411, 1.004), (0.893, -0.5967, 1.004), (0.7595, -0.7595, 1.004), (0.5967, -0.893, 1.004), (0.411, -0.9923, 1.004), (0.2095, -1.053, 1.004), (-1.104e-09, -1.074, 1.004), (-0.2095, -1.053, 1.004), (-0.411, -0.9923, 1.004), (-0.5967, -0.893, 1.004), (-0.7595, -0.7595, 1.004), (-0.893, -0.5967, 1.004), (-0.9923, -0.411, 1.004), (-1.053, -0.2095, 1.004), (-1.074, -1.07e-10, 1.004), (-1.053, 0.2095, 1.004), (-0.9923, 0.411, 1.004), (-0.893, 0.5967, 1.004), (-0.7595, 0.7595, 1.004), (-0.5967, 0.893, 1.004), (-0.411, 0.9923, 1.004), (-0.2095, 1.053, 1.004), (-0.7595, 0.7595, 1.406), (-0.5967, -0.893, 1.406), (0.9923, -0.411, 1.406), (-0.893, 0.5967, 1.406), (0.2095, 1.053, 1.406), (-1.104e-09, 1.074, 1.406), (-0.411, -0.9923, 1.406), (1.053, -0.2095, 1.406), (-0.9923, 0.411, 1.406), (-0.2095, -1.053, 1.406), (1.074, -1.07e-10, 1.406), (-1.053, 0.2095, 1.406), (-1.074, -1.07e-10, 1.406), (-1.104e-09, -1.074, 1.406), (0.2095, -1.053, 1.406), (1.053, 0.2095, 1.406), (0.9923, 0.411, 1.406), (0.411, 0.9923, 1.406), (0.5967, 0.893, 1.406), (0.7595, 0.7595, 1.406), (0.893, 0.5967, 1.406), (0.893, -0.5967, 1.406), (0.7595, -0.7595, 1.406), (0.5967, -0.893, 1.406), (0.411, -0.9923, 1.406), (-0.7595, -0.7595, 1.406), (-0.893, -0.5967, 1.406), (-0.9923, -0.411, 1.406), (-1.053, -0.2095, 1.406), (-0.5967, 0.893, 1.406), (-0.411, 0.9923, 1.406), (-0.2095, 1.053, 1.406)], [], [(3, 99, 100, 4), (35, 34, 130, 131), (29, 125, 126, 30), (61, 60, 156, 157), (2, 98, 99, 3), (28, 124, 125, 29), (86, 87, 188, 187), (1, 96, 98, 2), (52, 51, 147, 148), (27, 123, 124, 28), (0, 97, 96, 1), (85, 86, 187, 186), (26, 122, 123, 27), (25, 121, 122, 26), (43, 42, 138, 139), (84, 85, 186, 185), (34, 32, 128, 130), (24, 120, 121, 25), (60, 59, 155, 156), (23, 119, 120, 24), (22, 118, 119, 23), (83, 84, 185, 161), (51, 50, 146, 147), (21, 117, 118, 22), (82, 83, 161, 166), (20, 116, 117, 21), (19, 115, 116, 20), (42, 41, 137, 138), (18, 114, 115, 19), (81, 82, 166, 169), (59, 58, 154, 155), (17, 113, 114, 18), (97, 96, 64, 65), (96, 98, 66, 64), (98, 99, 67, 66), (99, 100, 68, 67), (100, 101, 69, 68), (101, 102, 70, 69), (102, 103, 71, 70), (103, 104, 72, 71), (104, 105, 73, 72), (105, 106, 74, 73), (106, 107, 75, 74), (107, 108, 76, 75), (108, 109, 77, 76), (109, 110, 78, 77), (110, 111, 79, 78), (111, 112, 80, 79), (112, 113, 81, 80), (113, 114, 82, 81), (114, 115, 83, 82), (115, 116, 84, 83), (116, 117, 85, 84), (117, 118, 86, 85), (118, 119, 87, 86), (119, 120, 88, 87), (120, 121, 89, 88), (121, 122, 90, 89), (122, 123, 91, 90), (123, 124, 92, 91), (124, 125, 93, 92), (125, 126, 94, 93), (126, 127, 95, 94), (127, 97, 65, 95), (30, 126, 127, 31), (80, 81, 169, 173), (4, 100, 101, 5), (32, 33, 129, 128), (31, 127, 97, 0), (5, 101, 102, 6), (50, 49, 145, 146), (79, 80, 173, 174), (6, 102, 103, 7), (41, 40, 136, 137), (7, 103, 104, 8), (78, 79, 174, 184), (8, 104, 105, 9), (58, 57, 153, 154), (9, 105, 106, 10), (77, 78, 184, 183), (49, 48, 144, 145), (10, 106, 107, 11), (76, 77, 183, 182), (11, 107, 108, 12), (40, 39, 135, 136), (75, 76, 182, 181), (12, 108, 109, 13), (57, 56, 152, 153), (13, 109, 110, 14), (74, 75, 181, 162), (14, 110, 111, 15), (48, 47, 143, 144), (73, 74, 162, 167), (15, 111, 112, 16), (39, 38, 134, 135), (16, 112, 113, 17), (96, 97, 127, 126, 125, 124, 123, 122, 121, 120, 119, 118, 117, 116, 115, 114, 113, 112, 111, 110, 109, 108, 107, 106, 105, 104, 103, 102, 101, 100, 99, 98), (139, 138, 162, 181), (130, 128, 164, 177), (156, 155, 163, 160), (147, 146, 166, 161), (138, 137, 167, 162), (155, 154, 168, 163), (128, 129, 165, 164), (146, 145, 169, 166), (137, 136, 170, 167), (154, 153, 171, 168), (145, 144, 173, 169), (136, 135, 175, 170), (153, 152, 172, 171), (144, 143, 174, 173), (135, 134, 176, 175), (148, 147, 161, 185), (157, 156, 160, 189), (131, 130, 177, 178), (140, 139, 181, 182), (149, 148, 185, 186), (158, 157, 189, 190), (132, 131, 178, 179), (141, 140, 182, 183), (150, 149, 186, 187), (159, 158, 190, 191), (133, 132, 179, 180), (142, 141, 183, 184), (151, 150, 187, 188), (129, 159, 191, 165), (134, 133, 180, 176), (143, 142, 184, 174), (152, 151, 188, 172), (87, 88, 172, 188), (44, 43, 139, 140), (88, 89, 171, 172), (53, 52, 148, 149), (89, 90, 168, 171), (62, 61, 157, 158), (36, 35, 131, 132), (90, 91, 163, 168), (65, 64, 164, 165), (45, 44, 140, 141), (91, 92, 160, 163), (64, 66, 177, 164), (54, 53, 149, 150), (92, 93, 189, 160), (66, 67, 178, 177), (63, 62, 158, 159), (37, 36, 132, 133), (93, 94, 190, 189), (67, 68, 179, 178), (46, 45, 141, 142), (94, 95, 191, 190), (68, 69, 180, 179), (55, 54, 150, 151), (95, 65, 165, 191), (69, 70, 176, 180), (33, 63, 159, 129), (38, 37, 133, 134), (70, 71, 175, 176), (47, 46, 142, 143), (71, 72, 170, 175), (56, 55, 151, 152), (72, 73, 167, 170)])
me_cylinder_001.polygons.foreach_set('use_smooth', [True] * 161)
_uv = me_cylinder_001.uv_layers.new(name='UVMap')
_uv.uv.foreach_set('vector', [0.3755, 0.4379, 0.3755, 0.4379, 0.4098, 0.4098, 0.4098, 0.4098, 0.9062, 1.0, 0.9375, 1.0, 0.9375, 1.0, 0.9062, 1.0, 0.1245, 0.4379, 0.1245, 0.4379, 0.1635, 0.4587, 0.1635, 0.4587, 0.09375, 1.0, 0.125, 1.0, 0.125, 1.0, 0.09375, 1.0, 0.3365, 0.4587, 0.3365, 0.4587, 0.3755, 0.4379, 0.3755, 0.4379, 0.09023, 0.4098, 0.09023, 0.4098, 0.1245, 0.4379, 0.1245, 0.4379, 0.02827, 0.1582, 0.01461, 0.2032, 0.01461, 0.2032, 0.02827, 0.1582, 0.2941, 0.4716, 0.2941, 0.4716, 0.3365, 0.4587, 0.3365, 0.4587, 0.375, 1.0, 0.4062, 1.0, 0.4062, 1.0, 0.375, 1.0, 0.06213, 0.3755, 0.06213, 0.3755, 0.09023, 0.4098, 0.09023, 0.4098, 0.25, 0.4759, 0.25, 0.4759, 0.2941, 0.4716, 0.2941, 0.4716, 0.05045, 0.1167, 0.02827, 0.1582, 0.02827, 0.1582, 0.05045, 0.1167, 0.04126, 0.3365, 0.04126, 0.3365, 0.06213, 0.3755, 0.06213, 0.3755, 0.0284, 0.2941, 0.0284, 0.2941, 0.04126, 0.3365, 0.04126, 0.3365, 0.6562, 1.0, 0.6875, 1.0, 0.6875, 1.0, 0.6562, 1.0, 0.08029, 0.08029, 0.05045, 0.1167, 0.05045, 0.1167, 0.08029, 0.08029, 0.9375, 1.0, 0.9688, 1.0, 0.9688, 1.0, 0.9375, 1.0, 0.02406, 0.25, 0.02406, 0.25, 0.0284, 0.2941, 0.0284, 0.2941, 0.125, 1.0, 0.1562, 1.0, 0.1562, 1.0, 0.125, 1.0, 0.0284, 0.2059, 0.0284, 0.2059, 0.02406, 0.25, 0.02406, 0.25, 0.04126, 0.1635, 0.04126, 0.1635, 0.0284, 0.2059, 0.0284, 0.2059, 0.1167, 0.05045, 0.08029, 0.08029, 0.08029, 0.08029, 0.1167, 0.05045, 0.4062, 1.0, 0.4375, 1.0, 0.4375, 1.0, 0.4062, 1.0, 0.06213, 0.1245, 0.06213, 0.1245, 0.04126, 0.1635, 0.04126, 0.1635, 0.1582, 0.02827, 0.1167, 0.05045, 0.1167, 0.05045, 0.1582, 0.02827, 0.09023, 0.09023, 0.09023, 0.09023, 0.06213, 0.1245, 0.06213, 0.1245, 0.1245, 0.06213, 0.1245, 0.06213, 0.09023, 0.09023, 0.09023, 0.09023, 0.6875, 1.0, 0.7188, 1.0, 0.7188, 1.0, 0.6875, 1.0, 0.1635, 0.04126, 0.1635, 0.04126, 0.1245, 0.06213, 0.1245, 0.06213, 0.2032, 0.01461, 0.1582, 0.02827, 0.1582, 0.02827, 0.2032, 0.01461, 0.1562, 1.0, 0.1875, 1.0, 0.1875, 1.0, 0.1562, 1.0, 0.2059, 0.0284, 0.2059, 0.0284, 0.1635, 0.04126, 0.1635, 0.04126, 0.25, 0.4759, 0.2941, 0.4716, 0.2968, 0.4854, 0.25, 0.49, 0.2941, 0.4716, 0.3365, 0.4587, 0.3418, 0.4717, 0.2968, 0.4854, 0.3365, 0.4587, 0.3755, 0.4379, 0.3833, 0.4496, 0.3418, 0.4717, 0.3755, 0.4379, 0.4098, 0.4098, 0.4197, 0.4197, 0.3833, 0.4496, 0.4098, 0.4098, 0.4379, 0.3755, 0.4496, 0.3833, 0.4197, 0.4197, 0.4379, 0.3755, 0.4587, 0.3365, 0.4717, 0.3418, 0.4496, 0.3833, 0.4587, 0.3365, 0.4716, 0.2941, 0.4854, 0.2968, 0.4717, 0.3418, 0.4716, 0.2941, 0.4759, 0.25, 0.49, 0.25, 0.4854, 0.2968, 0.4759, 0.25, 0.4716, 0.2059, 0.4854, 0.2032, 0.49, 0.25, 0.4716, 0.2059, 0.4587, 0.1635, 0.4717, 0.1582, 0.4854, 0.2032, 0.4587, 0.1635, 0.4379, 0.1245, 0.4496, 0.1167, 0.4717, 0.1582, 0.4379, 0.1245, 0.4098, 0.09023, 0.4197, 0.08029, 0.4496, 0.1167, 0.4098, 0.09023, 0.3755, 0.06213, 0.3833, 0.05045, 0.4197, 0.08029, 0.3755, 0.06213, 0.3365, 0.04126, 0.3418, 0.02827, 0.3833, 0.05045, 0.3365, 0.04126, 0.2941, 0.0284, 0.2968, 0.01461, 0.3418, 0.02827, 0.2941, 0.0284, 0.25, 0.02406, 0.25, 0.01, 0.2968, 0.01461, 0.25, 0.02406, 0.2059, 0.0284, 0.2032, 0.01461, 0.25, 0.01, 0.2059, 0.0284, 0.1635, 0.04126, 0.1582, 0.02827, 0.2032, 0.01461, 0.1635, 0.04126, 0.1245, 0.06213, 0.1167, 0.05045, 0.1582, 0.02827, 0.1245, 0.06213, 0.09023, 0.09023, 0.08029, 0.08029, 0.1167, 0.05045, 0.09023, 0.09023, 0.06213, 0.1245, 0.05045, 0.1167, 0.08029, 0.08029, 0.06213, 0.1245, 0.04126, 0.1635, 0.02827, 0.1582, 0.05045, 0.1167, 0.04126, 0.1635, 0.0284, 0.2059, 0.01461, 0.2032, 0.02827, 0.1582, 0.0284, 0.2059, 0.02406, 0.25, 0.01, 0.25, 0.01461, 0.2032, 0.02406, 0.25, 0.0284, 0.2941, 0.01461, 0.2968, 0.01, 0.25, 0.0284, 0.2941, 0.04126, 0.3365, 0.02827, 0.3418, 0.01461, 0.2968, 0.04126, 0.3365, 0.06213, 0.3755, 0.05045, 0.3833, 0.02827, 0.3418, 0.06213, 0.3755, 0.09023, 0.4098, 0.08029, 0.4197, 0.05045, 0.3833, 0.09023, 0.4098, 0.1245, 0.4379, 0.1167, 0.4496, 0.08029, 0.4197, 0.1245, 0.4379, 0.1635, 0.4587, 0.1582, 0.4717, 0.1167, 0.4496, 0.1635, 0.4587, 0.2059, 0.4716, 0.2032, 0.4854, 0.1582, 0.4717, 0.2059, 0.4716, 0.25, 0.4759, 0.25, 0.49, 0.2032, 0.4854, 0.1635, 0.4587, 0.1635, 0.4587, 0.2059, 0.4716, 0.2059, 0.4716, 0.25, 0.01, 0.2032, 0.01461, 0.2032, 0.01461, 0.25, 0.01, 0.4098, 0.4098, 0.4098, 0.4098, 0.4379, 0.3755, 0.4379, 0.3755, 0.9688, 1.0, 1.0, 1.0, 1.0, 1.0, 0.9688, 1.0, 0.2059, 0.4716, 0.2059, 0.4716, 0.25, 0.4759, 0.25, 0.4759, 0.4379, 0.3755, 0.4379, 0.3755, 0.4587, 0.3365, 0.4587, 0.3365, 0.4375, 1.0, 0.4688, 1.0, 0.4688, 1.0, 0.4375, 1.0, 0.2968, 0.01461, 0.25, 0.01, 0.25, 0.01, 0.2968, 0.01461, 0.4587, 0.3365, 0.4587, 0.3365, 0.4716, 0.2941, 0.4716, 0.2941, 0.7188, 1.0, 0.75, 1.0, 0.75, 1.0, 0.7188, 1.0, 0.4716, 0.2941, 0.4716, 0.2941, 0.4759, 0.25, 0.4759, 0.25, 0.3418, 0.02827, 0.2968, 0.01461, 0.2968, 0.01461, 0.3418, 0.02827, 0.4759, 0.25, 0.4759, 0.25, 0.4716, 0.2059, 0.4716, 0.2059, 0.1875, 1.0, 0.2188, 1.0, 0.2188, 1.0, 0.1875, 1.0, 0.4716, 0.2059, 0.4716, 0.2059, 0.4587, 0.1635, 0.4587, 0.1635, 0.3833, 0.05045, 0.3418, 0.02827, 0.3418, 0.02827, 0.3833, 0.05045, 0.4688, 1.0, 0.5, 1.0, 0.5, 1.0, 0.4688, 1.0, 0.4587, 0.1635, 0.4587, 0.1635, 0.4379, 0.1245, 0.4379, 0.1245, 0.4197, 0.08029, 0.3833, 0.05045, 0.3833, 0.05045, 0.4197, 0.08029, 0.4379, 0.1245, 0.4379, 0.1245, 0.4098, 0.09023, 0.4098, 0.09023, 0.75, 1.0, 0.7812, 1.0, 0.7812, 1.0, 0.75, 1.0, 0.4496, 0.1167, 0.4197, 0.08029, 0.4197, 0.08029, 0.4496, 0.1167, 0.4098, 0.09023, 0.4098, 0.09023, 0.3755, 0.06213, 0.3755, 0.06213, 0.2188, 1.0, 0.25, 1.0, 0.25, 1.0, 0.2188, 1.0, 0.3755, 0.06213, 0.3755, 0.06213, 0.3365, 0.04126, 0.3365, 0.04126, 0.4717, 0.1582, 0.4496, 0.1167, 0.4496, 0.1167, 0.4717, 0.1582, 0.3365, 0.04126, 0.3365, 0.04126, 0.2941, 0.0284, 0.2941, 0.0284, 0.5, 1.0, 0.5312, 1.0, 0.5312, 1.0, 0.5, 1.0, 0.4854, 0.2032, 0.4717, 0.1582, 0.4717, 0.1582, 0.4854, 0.2032, 0.2941, 0.0284, 0.2941, 0.0284, 0.25, 0.02406, 0.25, 0.02406, 0.7812, 1.0, 0.8125, 1.0, 0.8125, 1.0, 0.7812, 1.0, 0.25, 0.02406, 0.25, 0.02406, 0.2059, 0.0284, 0.2059, 0.0284, 0.0, 0.0, 0.0, 0.0, 0.0, 0.0, 0.0, 0.0, 0.0, 0.0, 0.0, 0.0, 0.0, 0.0, 0.0, 0.0, 0.0, 0.0, 0.0, 0.0, 0.0, 0.0, 0.0, 0.0, 0.0, 0.0, 0.0, 0.0, 0.0, 0.0, 0.0, 0.0, 0.0, 0.0, 0.0, 0.0, 0.0, 0.0, 0.0, 0.0, 0.0, 0.0, 0.0, 0.0, 0.0, 0.0, 0.0, 0.0, 0.0, 0.0, 0.0, 0.0, 0.0, 0.0, 0.0, 0.0, 0.0, 0.0, 0.0, 0.0, 0.0, 0.0, 0.0, 0.0, 0.6562, 1.0, 0.6875, 1.0, 0.6875, 1.0, 0.6562, 1.0, 0.9375, 1.0, 0.9688, 1.0, 0.9688, 1.0, 0.9375, 1.0, 0.125, 1.0, 0.1562, 1.0, 0.1562, 1.0, 0.125, 1.0, 0.4062, 1.0, 0.4375, 1.0, 0.4375, 1.0, 0.4062, 1.0, 0.6875, 1.0, 0.7188, 1.0, 0.7188, 1.0, 0.6875, 1.0, 0.1562, 1.0, 0.1875, 1.0, 0.1875, 1.0, 0.1562, 1.0, 0.9688, 1.0, 1.0, 1.0, 1.0, 1.0, 0.9688, 1.0, 0.4375, 1.0, 0.4688, 1.0, 0.4688, 1.0, 0.4375, 1.0, 0.7188, 1.0, 0.75, 1.0, 0.75, 1.0, 0.7188, 1.0, 0.1875, 1.0, 0.2188, 1.0, 0.2188, 1.0, 0.1875, 1.0, 0.4688, 1.0, 0.5, 1.0, 0.5, 1.0, 0.4688, 1.0, 0.75, 1.0, 0.7812, 1.0, 0.7812, 1.0, 0.75, 1.0, 0.2188, 1.0, 0.25, 1.0, 0.25, 1.0, 0.2188, 1.0, 0.5, 1.0, 0.5312, 1.0, 0.5312, 1.0, 0.5, 1.0, 0.7812, 1.0, 0.8125, 1.0, 0.8125, 1.0, 0.7812, 1.0, 0.375, 1.0, 0.4062, 1.0, 0.4062, 1.0, 0.375, 1.0, 0.09375, 1.0, 0.125, 1.0, 0.125, 1.0, 0.09375, 1.0, 0.9062, 1.0, 0.9375, 1.0, 0.9375, 1.0, 0.9062, 1.0, 0.625, 1.0, 0.6562, 1.0, 0.6562, 1.0, 0.625, 1.0, 0.3438, 1.0, 0.375, 1.0, 0.375, 1.0, 0.3438, 1.0, 0.0625, 1.0, 0.09375, 1.0, 0.09375, 1.0, 0.0625, 1.0, 0.875, 1.0, 0.9062, 1.0, 0.9062, 1.0, 0.875, 1.0, 0.5938, 1.0, 0.625, 1.0, 0.625, 1.0, 0.5938, 1.0, 0.3125, 1.0, 0.3438, 1.0, 0.3438, 1.0, 0.3125, 1.0, 0.03125, 1.0, 0.0625, 1.0, 0.0625, 1.0, 0.03125, 1.0, 0.8438, 1.0, 0.875, 1.0, 0.875, 1.0, 0.8438, 1.0, 0.5625, 1.0, 0.5938, 1.0, 0.5938, 1.0, 0.5625, 1.0, 0.2812, 1.0, 0.3125, 1.0, 0.3125, 1.0, 0.2812, 1.0, 0.0, 1.0, 0.03125, 1.0, 0.03125, 1.0, 0.0, 1.0, 0.8125, 1.0, 0.8438, 1.0, 0.8438, 1.0, 0.8125, 1.0, 0.5312, 1.0, 0.5625, 1.0, 0.5625, 1.0, 0.5312, 1.0, 0.25, 1.0, 0.2812, 1.0, 0.2812, 1.0, 0.25, 1.0, 0.01461, 0.2032, 0.01, 0.25, 0.01, 0.25, 0.01461, 0.2032, 0.625, 1.0, 0.6562, 1.0, 0.6562, 1.0, 0.625, 1.0, 0.01, 0.25, 0.01461, 0.2968, 0.01461, 0.2968, 0.01, 0.25, 0.3438, 1.0, 0.375, 1.0, 0.375, 1.0, 0.3438, 1.0, 0.01461, 0.2968, 0.02827, 0.3418, 0.02827, 0.3418, 0.01461, 0.2968, 0.0625, 1.0, 0.09375, 1.0, 0.09375, 1.0, 0.0625, 1.0, 0.875, 1.0, 0.9062, 1.0, 0.9062, 1.0, 0.875, 1.0, 0.02827, 0.3418, 0.05045, 0.3833, 0.05045, 0.3833, 0.02827, 0.3418, 0.25, 0.49, 0.2968, 0.4854, 0.2968, 0.4854, 0.25, 0.49, 0.5938, 1.0, 0.625, 1.0, 0.625, 1.0, 0.5938, 1.0, 0.05045, 0.3833, 0.08029, 0.4197, 0.08029, 0.4197, 0.05045, 0.3833, 0.2968, 0.4854, 0.3418, 0.4717, 0.3418, 0.4717, 0.2968, 0.4854, 0.3125, 1.0, 0.3438, 1.0, 0.3438, 1.0, 0.3125, 1.0, 0.08029, 0.4197, 0.1167, 0.4496, 0.1167, 0.4496, 0.08029, 0.4197, 0.3418, 0.4717, 0.3833, 0.4496, 0.3833, 0.4496, 0.3418, 0.4717, 0.03125, 1.0, 0.0625, 1.0, 0.0625, 1.0, 0.03125, 1.0, 0.8438, 1.0, 0.875, 1.0, 0.875, 1.0, 0.8438, 1.0, 0.1167, 0.4496, 0.1582, 0.4717, 0.1582, 0.4717, 0.1167, 0.4496, 0.3833, 0.4496, 0.4197, 0.4197, 0.4197, 0.4197, 0.3833, 0.4496, 0.5625, 1.0, 0.5938, 1.0, 0.5938, 1.0, 0.5625, 1.0, 0.1582, 0.4717, 0.2032, 0.4854, 0.2032, 0.4854, 0.1582, 0.4717, 0.4197, 0.4197, 0.4496, 0.3833, 0.4496, 0.3833, 0.4197, 0.4197, 0.2812, 1.0, 0.3125, 1.0, 0.3125, 1.0, 0.2812, 1.0, 0.2032, 0.4854, 0.25, 0.49, 0.25, 0.49, 0.2032, 0.4854, 0.4496, 0.3833, 0.4717, 0.3418, 0.4717, 0.3418, 0.4496, 0.3833, 0.0, 1.0, 0.03125, 1.0, 0.03125, 1.0, 0.0, 1.0, 0.8125, 1.0, 0.8438, 1.0, 0.8438, 1.0, 0.8125, 1.0, 0.4717, 0.3418, 0.4854, 0.2968, 0.4854, 0.2968, 0.4717, 0.3418, 0.5312, 1.0, 0.5625, 1.0, 0.5625, 1.0, 0.5312, 1.0, 0.4854, 0.2968, 0.49, 0.25, 0.49, 0.25, 0.4854, 0.2968, 0.25, 1.0, 0.2812, 1.0, 0.2812, 1.0, 0.25, 1.0, 0.49, 0.25, 0.4854, 0.2032, 0.4854, 0.2032, 0.49, 0.25])
me_cylinder_001.materials.append(mat_material_004)
me_cylinder_001.update()
me_cylinder_002 = bpy.data.meshes.new('Cylinder.002')
me_cylinder_002.from_pydata([(0.0, 1.0, -1.0), (0.0, 1.0, 1.0), (0.1951, 0.9808, -1.0), (0.1951, 0.9808, 1.0), (0.3827, 0.9239, -1.0), (0.3827, 0.9239, 1.0), (0.5556, 0.8315, -1.0), (0.5556, 0.8315, 1.0), (0.7071, 0.7071, -1.0), (0.7071, 0.7071, 1.0), (0.8315, 0.5556, -1.0), (0.8315, 0.5556, 1.0), (0.9239, 0.3827, -1.0), (0.9239, 0.3827, 1.0), (0.9808, 0.1951, -1.0), (0.9808, 0.1951, 1.0), (1.0, 0.0, -1.0), (1.0, 0.0, 1.0), (0.9808, -0.1951, -1.0), (0.9808, -0.1951, 1.0), (0.9239, -0.3827, -1.0), (0.9239, -0.3827, 1.0), (0.8315, -0.5556, -1.0), (0.8315, -0.5556, 1.0), (0.7071, -0.7071, -1.0), (0.7071, -0.7071, 1.0), (0.5556, -0.8315, -1.0), (0.5556, -0.8315, 1.0), (0.3827, -0.9239, -1.0), (0.3827, -0.9239, 1.0), (0.1951, -0.9808, -1.0), (0.1951, -0.9808, 1.0), (0.0, -1.0, -1.0), (0.0, -1.0, 1.0), (-0.1951, -0.9808, -1.0), (-0.1951, -0.9808, 1.0), (-0.3827, -0.9239, -1.0), (-0.3827, -0.9239, 1.0), (-0.5556, -0.8315, -1.0), (-0.5556, -0.8315, 1.0), (-0.7071, -0.7071, -1.0), (-0.7071, -0.7071, 1.0), (-0.8315, -0.5556, -1.0), (-0.8315, -0.5556, 1.0), (-0.9239, -0.3827, -1.0), (-0.9239, -0.3827, 1.0), (-0.9808, -0.1951, -1.0), (-0.9808, -0.1951, 1.0), (-1.0, 0.0, -1.0), (-1.0, 0.0, 1.0), (-0.9808, 0.1951, -1.0), (-0.9808, 0.1951, 1.0), (-0.9239, 0.3827, -1.0), (-0.9239, 0.3827, 1.0), (-0.8315, 0.5556, -1.0), (-0.8315, 0.5556, 1.0), (-0.7071, 0.7071, -1.0), (-0.7071, 0.7071, 1.0), (-0.5556, 0.8315, -1.0), (-0.5556, 0.8315, 1.0), (-0.3827, 0.9239, -1.0), (-0.3827, 0.9239, 1.0), (-0.1951, 0.9808, -1.0), (-0.1951, 0.9808, 1.0)], [], [(0, 1, 3, 2), (2, 3, 5, 4), (4, 5, 7, 6), (6, 7, 9, 8), (8, 9, 11, 10), (10, 11, 13, 12), (12, 13, 15, 14), (14, 15, 17, 16), (16, 17, 19, 18), (18, 19, 21, 20), (20, 21, 23, 22), (22, 23, 25, 24), (24, 25, 27, 26), (26, 27, 29, 28), (28, 29, 31, 30), (30, 31, 33, 32), (32, 33, 35, 34), (34, 35, 37, 36), (36, 37, 39, 38), (38, 39, 41, 40), (40, 41, 43, 42), (42, 43, 45, 44), (44, 45, 47, 46), (46, 47, 49, 48), (48, 49, 51, 50), (50, 51, 53, 52), (52, 53, 55, 54), (54, 55, 57, 56), (56, 57, 59, 58), (58, 59, 61, 60), (3, 1, 63, 61, 59, 57, 55, 53, 51, 49, 47, 45, 43, 41, 39, 37, 35, 33, 31, 29, 27, 25, 23, 21, 19, 17, 15, 13, 11, 9, 7, 5), (60, 61, 63, 62), (62, 63, 1, 0), (0, 2, 4, 6, 8, 10, 12, 14, 16, 18, 20, 22, 24, 26, 28, 30, 32, 34, 36, 38, 40, 42, 44, 46, 48, 50, 52, 54, 56, 58, 60, 62)])
me_cylinder_002.polygons.foreach_set('use_smooth', [True] * 34)
_uv = me_cylinder_002.uv_layers.new(name='UVMap')
_uv.uv.foreach_set('vector', [1.0, 0.5, 1.0, 1.0, 0.9688, 1.0, 0.9688, 0.5, 0.9688, 0.5, 0.9688, 1.0, 0.9375, 1.0, 0.9375, 0.5, 0.9375, 0.5, 0.9375, 1.0, 0.9062, 1.0, 0.9062, 0.5, 0.9062, 0.5, 0.9062, 1.0, 0.875, 1.0, 0.875, 0.5, 0.875, 0.5, 0.875, 1.0, 0.8438, 1.0, 0.8438, 0.5, 0.8438, 0.5, 0.8438, 1.0, 0.8125, 1.0, 0.8125, 0.5, 0.8125, 0.5, 0.8125, 1.0, 0.7812, 1.0, 0.7812, 0.5, 0.7812, 0.5, 0.7812, 1.0, 0.75, 1.0, 0.75, 0.5, 0.75, 0.5, 0.75, 1.0, 0.7188, 1.0, 0.7188, 0.5, 0.7188, 0.5, 0.7188, 1.0, 0.6875, 1.0, 0.6875, 0.5, 0.6875, 0.5, 0.6875, 1.0, 0.6562, 1.0, 0.6562, 0.5, 0.6562, 0.5, 0.6562, 1.0, 0.625, 1.0, 0.625, 0.5, 0.625, 0.5, 0.625, 1.0, 0.5938, 1.0, 0.5938, 0.5, 0.5938, 0.5, 0.5938, 1.0, 0.5625, 1.0, 0.5625, 0.5, 0.5625, 0.5, 0.5625, 1.0, 0.5312, 1.0, 0.5312, 0.5, 0.5312, 0.5, 0.5312, 1.0, 0.5, 1.0, 0.5, 0.5, 0.5, 0.5, 0.5, 1.0, 0.4688, 1.0, 0.4688, 0.5, 0.4688, 0.5, 0.4688, 1.0, 0.4375, 1.0, 0.4375, 0.5, 0.4375, 0.5, 0.4375, 1.0, 0.4062, 1.0, 0.4062, 0.5, 0.4062, 0.5, 0.4062, 1.0, 0.375, 1.0, 0.375, 0.5, 0.375, 0.5, 0.375, 1.0, 0.3438, 1.0, 0.3438, 0.5, 0.3438, 0.5, 0.3438, 1.0, 0.3125, 1.0, 0.3125, 0.5, 0.3125, 0.5, 0.3125, 1.0, 0.2812, 1.0, 0.2812, 0.5, 0.2812, 0.5, 0.2812, 1.0, 0.25, 1.0, 0.25, 0.5, 0.25, 0.5, 0.25, 1.0, 0.2188, 1.0, 0.2188, 0.5, 0.2188, 0.5, 0.2188, 1.0, 0.1875, 1.0, 0.1875, 0.5, 0.1875, 0.5, 0.1875, 1.0, 0.1562, 1.0, 0.1562, 0.5, 0.1562, 0.5, 0.1562, 1.0, 0.125, 1.0, 0.125, 0.5, 0.125, 0.5, 0.125, 1.0, 0.09375, 1.0, 0.09375, 0.5, 0.09375, 0.5, 0.09375, 1.0, 0.0625, 1.0, 0.0625, 0.5, 0.2968, 0.4854, 0.25, 0.49, 0.2032, 0.4854, 0.1582, 0.4717, 0.1167, 0.4496, 0.08029, 0.4197, 0.05045, 0.3833, 0.02827, 0.3418, 0.01461, 0.2968, 0.01, 0.25, 0.01461, 0.2032, 0.02827, 0.1582, 0.05045, 0.1167, 0.08029, 0.08029, 0.1167, 0.05045, 0.1582, 0.02827, 0.2032, 0.01461, 0.25, 0.01, 0.2968, 0.01461, 0.3418, 0.02827, 0.3833, 0.05045, 0.4197, 0.08029, 0.4496, 0.1167, 0.4717, 0.1582, 0.4854, 0.2032, 0.49, 0.25, 0.4854, 0.2968, 0.4717, 0.3418, 0.4496, 0.3833, 0.4197, 0.4197, 0.3833, 0.4496, 0.3418, 0.4717, 0.0625, 0.5, 0.0625, 1.0, 0.03125, 1.0, 0.03125, 0.5, 0.03125, 0.5, 0.03125, 1.0, 0.0, 1.0, 0.0, 0.5, 0.75, 0.49, 0.7968, 0.4854, 0.8418, 0.4717, 0.8833, 0.4496, 0.9197, 0.4197, 0.9496, 0.3833, 0.9717, 0.3418, 0.9854, 0.2968, 0.99, 0.25, 0.9854, 0.2032, 0.9717, 0.1582, 0.9496, 0.1167, 0.9197, 0.08029, 0.8833, 0.05045, 0.8418, 0.02827, 0.7968, 0.01461, 0.75, 0.01, 0.7032, 0.01461, 0.6582, 0.02827, 0.6167, 0.05045, 0.5803, 0.08029, 0.5504, 0.1167, 0.5283, 0.1582, 0.5146, 0.2032, 0.51, 0.25, 0.5146, 0.2968, 0.5283, 0.3418, 0.5504, 0.3833, 0.5803, 0.4197, 0.6167, 0.4496, 0.6582, 0.4717, 0.7032, 0.4854])
me_cylinder_002.materials.append(mat_goo)
me_cylinder_002.update()

# ---- objects
ob_glass = bpy.data.objects.new('Glass', me_cylinder)
ob_lid = bpy.data.objects.new('Lid', me_cylinder_001)
ob_liquid = bpy.data.objects.new('Liquid', me_cylinder_002)

# ---- transforms, parenting, visibility, modifiers, constraints
ob_glass.location = (-0.1313, 0.0, 1.547)
ob_glass.scale = (1.289, 1.289, 1.416)
ob_lid.location = (-0.1313, 0.0, 1.547)
ob_lid.scale = (1.289, 1.289, 1.416)
_m = ob_lid.modifiers.new('Smooth by Angle', 'NODES')
_m.node_group = ng_smooth_by_angle
_m.use_pin_to_last = True
_m.show_group_selector = False
ob_liquid.location = (-0.101, 0.0, 1.71)
ob_liquid.scale = (1.02, 1.095, 1.509)

# ---- collection membership
col_collection.objects.link(ob_glass)
col_collection.objects.link(ob_lid)
col_collection.objects.link(ob_liquid)

# ---- scene / render settings (as saved in the file)
scene.frame_start = 1; scene.frame_end = 250; scene.frame_set(1)
scene.render.engine = 'BLENDER_EEVEE_NEXT'
bpy.context.view_layer.update()

# ---- added for rendering (the .blend has no active camera and no usable light): camera, sun
cam_auto = bpy.data.cameras.new('AutoCamera')
cam_auto.lens = 50.0
cam_auto.sensor_width = 36.0
cam_auto.clip_end = 1000.0
ob_auto_camera = bpy.data.objects.new('AutoCamera', cam_auto)
scene.collection.objects.link(ob_auto_camera)
ob_auto_camera.location = (4.71741, -5.8185, 5.68293)
ob_auto_camera.rotation_euler = (1.09748, -7.21219e-08, 0.694738)
scene.camera = ob_auto_camera
light_auto_sun = bpy.data.lights.new('AutoSun', 'SUN')
light_auto_sun.energy = 3.0
light_auto_sun.angle = 0.0523599
ob_auto_sun = bpy.data.objects.new('AutoSun', light_auto_sun)
scene.collection.objects.link(ob_auto_sun)
ob_auto_sun.rotation_euler = (0.872665, 0.174533, 0.523599)
bpy.context.view_layer.update()
